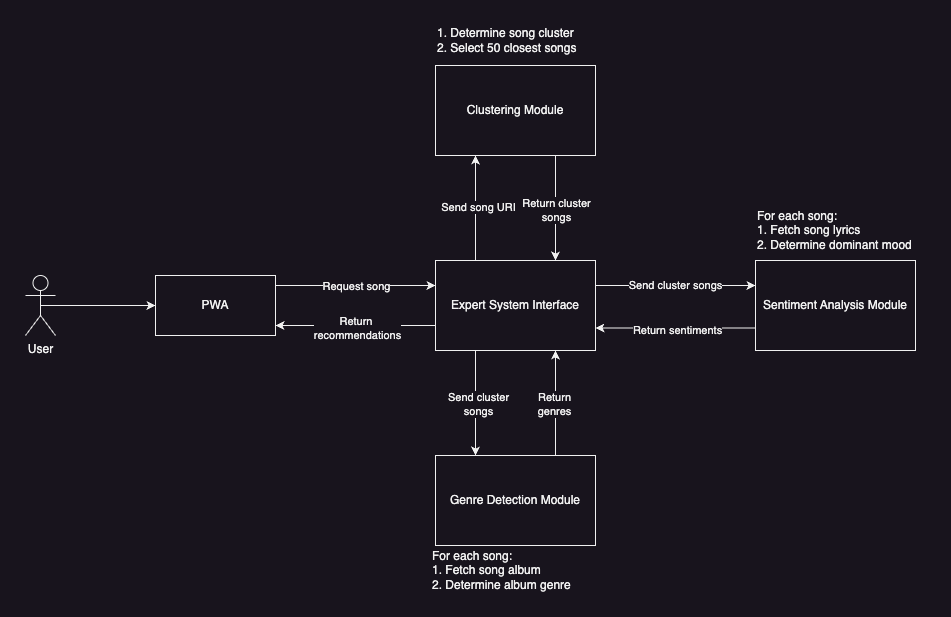

The diagram above was exported from draw.io. Its source (the exported page's mxGraphModel, read from the mxfile embedded in the PNG):
<mxGraphModel dx="2093" dy="656" grid="1" gridSize="10" guides="1" tooltips="1" connect="1" arrows="1" fold="1" page="1" pageScale="1" pageWidth="827" pageHeight="1169" math="0" shadow="0">
  <root>
    <mxCell id="0" />
    <mxCell id="1" parent="0" />
    <mxCell id="XGdEazOchzhmRMpxuyOZ-1" value="User" style="shape=umlActor;verticalLabelPosition=bottom;verticalAlign=top;html=1;outlineConnect=0;" vertex="1" parent="1">
      <mxGeometry x="-90" y="280" width="30" height="60" as="geometry" />
    </mxCell>
    <mxCell id="XGdEazOchzhmRMpxuyOZ-2" value="PWA" style="rounded=0;whiteSpace=wrap;html=1;" vertex="1" parent="1">
      <mxGeometry x="40" y="280" width="120" height="60" as="geometry" />
    </mxCell>
    <mxCell id="XGdEazOchzhmRMpxuyOZ-3" value="" style="endArrow=classic;html=1;rounded=0;exitX=0.5;exitY=0.5;exitDx=0;exitDy=0;exitPerimeter=0;" edge="1" parent="1" source="XGdEazOchzhmRMpxuyOZ-1">
      <mxGeometry width="50" height="50" relative="1" as="geometry">
        <mxPoint x="390" y="360" as="sourcePoint" />
        <mxPoint x="40" y="310" as="targetPoint" />
      </mxGeometry>
    </mxCell>
    <mxCell id="XGdEazOchzhmRMpxuyOZ-4" value="Expert System Interface" style="rounded=0;whiteSpace=wrap;html=1;" vertex="1" parent="1">
      <mxGeometry x="320" y="265" width="160" height="90" as="geometry" />
    </mxCell>
    <mxCell id="XGdEazOchzhmRMpxuyOZ-5" value="" style="endArrow=classic;html=1;rounded=0;exitX=1;exitY=0.5;exitDx=0;exitDy=0;" edge="1" parent="1">
      <mxGeometry width="50" height="50" relative="1" as="geometry">
        <mxPoint x="160" y="290" as="sourcePoint" />
        <mxPoint x="320" y="290" as="targetPoint" />
      </mxGeometry>
    </mxCell>
    <mxCell id="XGdEazOchzhmRMpxuyOZ-7" value="Request song" style="edgeLabel;html=1;align=center;verticalAlign=middle;resizable=0;points=[];" vertex="1" connectable="0" parent="XGdEazOchzhmRMpxuyOZ-5">
      <mxGeometry x="0.2625" y="1" relative="1" as="geometry">
        <mxPoint x="-21" y="1" as="offset" />
      </mxGeometry>
    </mxCell>
    <mxCell id="XGdEazOchzhmRMpxuyOZ-6" value="Clustering Module" style="rounded=0;whiteSpace=wrap;html=1;" vertex="1" parent="1">
      <mxGeometry x="320" y="70" width="160" height="90" as="geometry" />
    </mxCell>
    <mxCell id="XGdEazOchzhmRMpxuyOZ-8" value="" style="endArrow=classic;html=1;rounded=0;entryX=0.25;entryY=1;entryDx=0;entryDy=0;exitX=0.25;exitY=0;exitDx=0;exitDy=0;" edge="1" parent="1" source="XGdEazOchzhmRMpxuyOZ-4" target="XGdEazOchzhmRMpxuyOZ-6">
      <mxGeometry width="50" height="50" relative="1" as="geometry">
        <mxPoint x="470" y="310" as="sourcePoint" />
        <mxPoint x="520" y="260" as="targetPoint" />
      </mxGeometry>
    </mxCell>
    <mxCell id="XGdEazOchzhmRMpxuyOZ-9" value="Send song URI" style="edgeLabel;html=1;align=center;verticalAlign=middle;resizable=0;points=[];" vertex="1" connectable="0" parent="XGdEazOchzhmRMpxuyOZ-8">
      <mxGeometry x="0.0381" y="-2" relative="1" as="geometry">
        <mxPoint y="1" as="offset" />
      </mxGeometry>
    </mxCell>
    <mxCell id="XGdEazOchzhmRMpxuyOZ-10" value="1. Determine song cluster&lt;div&gt;2. Select 50 closest songs&lt;/div&gt;" style="text;html=1;align=left;verticalAlign=middle;whiteSpace=wrap;rounded=0;" vertex="1" parent="1">
      <mxGeometry x="320" y="30" width="170" height="30" as="geometry" />
    </mxCell>
    <mxCell id="XGdEazOchzhmRMpxuyOZ-12" value="" style="endArrow=classic;html=1;rounded=0;exitX=0.75;exitY=1;exitDx=0;exitDy=0;entryX=0.75;entryY=0;entryDx=0;entryDy=0;" edge="1" parent="1" source="XGdEazOchzhmRMpxuyOZ-6" target="XGdEazOchzhmRMpxuyOZ-4">
      <mxGeometry width="50" height="50" relative="1" as="geometry">
        <mxPoint x="470" y="230" as="sourcePoint" />
        <mxPoint x="520" y="180" as="targetPoint" />
      </mxGeometry>
    </mxCell>
    <mxCell id="XGdEazOchzhmRMpxuyOZ-13" value="Return cluster&lt;div&gt;songs&lt;/div&gt;" style="edgeLabel;html=1;align=center;verticalAlign=middle;resizable=0;points=[];" vertex="1" connectable="0" parent="XGdEazOchzhmRMpxuyOZ-12">
      <mxGeometry x="0.019" relative="1" as="geometry">
        <mxPoint y="1" as="offset" />
      </mxGeometry>
    </mxCell>
    <mxCell id="XGdEazOchzhmRMpxuyOZ-14" value="Sentiment Analysis Module" style="rounded=0;whiteSpace=wrap;html=1;" vertex="1" parent="1">
      <mxGeometry x="640" y="265" width="160" height="90" as="geometry" />
    </mxCell>
    <mxCell id="XGdEazOchzhmRMpxuyOZ-15" value="" style="endArrow=classic;html=1;rounded=0;entryX=0;entryY=0.5;entryDx=0;entryDy=0;exitX=1;exitY=0.5;exitDx=0;exitDy=0;" edge="1" parent="1">
      <mxGeometry width="50" height="50" relative="1" as="geometry">
        <mxPoint x="480" y="290" as="sourcePoint" />
        <mxPoint x="640" y="290" as="targetPoint" />
      </mxGeometry>
    </mxCell>
    <mxCell id="XGdEazOchzhmRMpxuyOZ-16" value="Send cluster songs" style="edgeLabel;html=1;align=center;verticalAlign=middle;resizable=0;points=[];" vertex="1" connectable="0" parent="XGdEazOchzhmRMpxuyOZ-15">
      <mxGeometry x="-0.0154" y="2" relative="1" as="geometry">
        <mxPoint y="1" as="offset" />
      </mxGeometry>
    </mxCell>
    <mxCell id="XGdEazOchzhmRMpxuyOZ-17" value="For each song:&lt;div&gt;1. Fetch song lyrics&lt;/div&gt;&lt;div&gt;2. Determine dominant mood&lt;/div&gt;" style="text;html=1;align=left;verticalAlign=middle;whiteSpace=wrap;rounded=0;" vertex="1" parent="1">
      <mxGeometry x="640" y="220" width="170" height="30" as="geometry" />
    </mxCell>
    <mxCell id="XGdEazOchzhmRMpxuyOZ-18" value="" style="endArrow=classic;html=1;rounded=0;entryX=1;entryY=0.75;entryDx=0;entryDy=0;exitX=0;exitY=0.75;exitDx=0;exitDy=0;" edge="1" parent="1" source="XGdEazOchzhmRMpxuyOZ-14" target="XGdEazOchzhmRMpxuyOZ-4">
      <mxGeometry width="50" height="50" relative="1" as="geometry">
        <mxPoint x="570" y="320" as="sourcePoint" />
        <mxPoint x="620" y="270" as="targetPoint" />
      </mxGeometry>
    </mxCell>
    <mxCell id="XGdEazOchzhmRMpxuyOZ-19" value="Return sentiments" style="edgeLabel;html=1;align=center;verticalAlign=middle;resizable=0;points=[];" vertex="1" connectable="0" parent="XGdEazOchzhmRMpxuyOZ-18">
      <mxGeometry x="-0.0125" y="2" relative="1" as="geometry">
        <mxPoint as="offset" />
      </mxGeometry>
    </mxCell>
    <mxCell id="XGdEazOchzhmRMpxuyOZ-20" value="Genre Detection Module" style="rounded=0;whiteSpace=wrap;html=1;" vertex="1" parent="1">
      <mxGeometry x="320" y="460" width="160" height="90" as="geometry" />
    </mxCell>
    <mxCell id="XGdEazOchzhmRMpxuyOZ-21" value="" style="endArrow=classic;html=1;rounded=0;entryX=0.25;entryY=0;entryDx=0;entryDy=0;exitX=0.25;exitY=1;exitDx=0;exitDy=0;" edge="1" parent="1" source="XGdEazOchzhmRMpxuyOZ-4" target="XGdEazOchzhmRMpxuyOZ-20">
      <mxGeometry width="50" height="50" relative="1" as="geometry">
        <mxPoint x="490" y="300" as="sourcePoint" />
        <mxPoint x="650" y="300" as="targetPoint" />
      </mxGeometry>
    </mxCell>
    <mxCell id="XGdEazOchzhmRMpxuyOZ-22" value="Send cluster&lt;div&gt;songs&lt;/div&gt;" style="edgeLabel;html=1;align=center;verticalAlign=middle;resizable=0;points=[];" vertex="1" connectable="0" parent="XGdEazOchzhmRMpxuyOZ-21">
      <mxGeometry x="-0.0154" y="2" relative="1" as="geometry">
        <mxPoint y="1" as="offset" />
      </mxGeometry>
    </mxCell>
    <mxCell id="XGdEazOchzhmRMpxuyOZ-23" value="" style="endArrow=classic;html=1;rounded=0;entryX=0.75;entryY=1;entryDx=0;entryDy=0;exitX=0.75;exitY=0;exitDx=0;exitDy=0;" edge="1" parent="1" source="XGdEazOchzhmRMpxuyOZ-20" target="XGdEazOchzhmRMpxuyOZ-4">
      <mxGeometry width="50" height="50" relative="1" as="geometry">
        <mxPoint x="650" y="343" as="sourcePoint" />
        <mxPoint x="490" y="343" as="targetPoint" />
      </mxGeometry>
    </mxCell>
    <mxCell id="XGdEazOchzhmRMpxuyOZ-24" value="Return&lt;div&gt;genres&lt;/div&gt;" style="edgeLabel;html=1;align=center;verticalAlign=middle;resizable=0;points=[];" vertex="1" connectable="0" parent="XGdEazOchzhmRMpxuyOZ-23">
      <mxGeometry x="-0.0125" y="2" relative="1" as="geometry">
        <mxPoint as="offset" />
      </mxGeometry>
    </mxCell>
    <mxCell id="XGdEazOchzhmRMpxuyOZ-25" value="For each song:&lt;div&gt;1. Fetch song album&lt;/div&gt;&lt;div&gt;2. Determine album genre&lt;/div&gt;" style="text;html=1;align=left;verticalAlign=middle;whiteSpace=wrap;rounded=0;" vertex="1" parent="1">
      <mxGeometry x="315" y="560" width="170" height="30" as="geometry" />
    </mxCell>
    <mxCell id="XGdEazOchzhmRMpxuyOZ-26" value="" style="endArrow=classic;html=1;rounded=0;entryX=1;entryY=0.75;entryDx=0;entryDy=0;exitX=0;exitY=0.75;exitDx=0;exitDy=0;" edge="1" parent="1">
      <mxGeometry width="50" height="50" relative="1" as="geometry">
        <mxPoint x="320" y="330" as="sourcePoint" />
        <mxPoint x="160" y="330" as="targetPoint" />
      </mxGeometry>
    </mxCell>
    <mxCell id="XGdEazOchzhmRMpxuyOZ-27" value="Return&amp;nbsp;&lt;div&gt;recommendations&lt;/div&gt;" style="edgeLabel;html=1;align=center;verticalAlign=middle;resizable=0;points=[];" vertex="1" connectable="0" parent="XGdEazOchzhmRMpxuyOZ-26">
      <mxGeometry x="-0.0125" y="2" relative="1" as="geometry">
        <mxPoint as="offset" />
      </mxGeometry>
    </mxCell>
  </root>
</mxGraphModel>